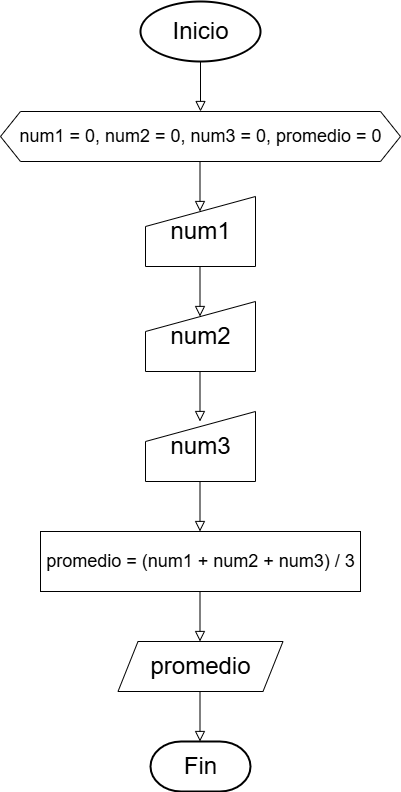

The diagram above was exported from draw.io. Its source (the exported page's mxGraphModel, read from the mxfile embedded in the PNG):
<mxGraphModel dx="874" dy="479" grid="1" gridSize="10" guides="1" tooltips="1" connect="1" arrows="1" fold="1" page="1" pageScale="1" pageWidth="827" pageHeight="1169" math="0" shadow="0">
  <root>
    <mxCell id="WIyWlLk6GJQsqaUBKTNV-0" />
    <mxCell id="WIyWlLk6GJQsqaUBKTNV-1" parent="WIyWlLk6GJQsqaUBKTNV-0" />
    <mxCell id="WIyWlLk6GJQsqaUBKTNV-2" value="" style="rounded=0;html=1;jettySize=auto;orthogonalLoop=1;fontSize=11;endArrow=block;endFill=0;endSize=8;strokeWidth=1;shadow=0;labelBackgroundColor=none;edgeStyle=orthogonalEdgeStyle;" parent="WIyWlLk6GJQsqaUBKTNV-1" edge="1">
      <mxGeometry relative="1" as="geometry">
        <mxPoint x="400" y="80" as="sourcePoint" />
        <mxPoint x="400" y="130" as="targetPoint" />
      </mxGeometry>
    </mxCell>
    <mxCell id="niv7rTljGfH1nppNc4uz-0" value="" style="strokeWidth=2;html=1;shape=mxgraph.flowchart.start_1;whiteSpace=wrap;" vertex="1" parent="WIyWlLk6GJQsqaUBKTNV-1">
      <mxGeometry x="340" y="20" width="120" height="60" as="geometry" />
    </mxCell>
    <mxCell id="niv7rTljGfH1nppNc4uz-1" value="&lt;font style=&quot;font-size: 24px;&quot;&gt;Inicio&lt;/font&gt;" style="text;html=1;align=center;verticalAlign=middle;resizable=0;points=[];autosize=1;strokeColor=none;fillColor=none;" vertex="1" parent="WIyWlLk6GJQsqaUBKTNV-1">
      <mxGeometry x="360" y="30" width="80" height="40" as="geometry" />
    </mxCell>
    <mxCell id="niv7rTljGfH1nppNc4uz-2" value="" style="shape=hexagon;perimeter=hexagonPerimeter2;whiteSpace=wrap;html=1;fixedSize=1;" vertex="1" parent="WIyWlLk6GJQsqaUBKTNV-1">
      <mxGeometry x="200" y="130" width="400" height="50" as="geometry" />
    </mxCell>
    <mxCell id="niv7rTljGfH1nppNc4uz-3" value="&lt;font style=&quot;font-size: 18px;&quot;&gt;num1 = 0, num2 = 0, num3 = 0, promedio = 0&lt;/font&gt;" style="text;html=1;align=center;verticalAlign=middle;resizable=0;points=[];autosize=1;strokeColor=none;fillColor=none;" vertex="1" parent="WIyWlLk6GJQsqaUBKTNV-1">
      <mxGeometry x="205" y="135" width="390" height="40" as="geometry" />
    </mxCell>
    <mxCell id="niv7rTljGfH1nppNc4uz-4" value="" style="rounded=0;html=1;jettySize=auto;orthogonalLoop=1;fontSize=11;endArrow=block;endFill=0;endSize=8;strokeWidth=1;shadow=0;labelBackgroundColor=none;edgeStyle=orthogonalEdgeStyle;" edge="1" parent="WIyWlLk6GJQsqaUBKTNV-1">
      <mxGeometry relative="1" as="geometry">
        <mxPoint x="399.5" y="180" as="sourcePoint" />
        <mxPoint x="399.5" y="230" as="targetPoint" />
      </mxGeometry>
    </mxCell>
    <mxCell id="niv7rTljGfH1nppNc4uz-5" value="" style="shape=manualInput;whiteSpace=wrap;html=1;" vertex="1" parent="WIyWlLk6GJQsqaUBKTNV-1">
      <mxGeometry x="345" y="215" width="110" height="70" as="geometry" />
    </mxCell>
    <mxCell id="niv7rTljGfH1nppNc4uz-6" value="&lt;font style=&quot;font-size: 24px;&quot;&gt;num1&lt;/font&gt;" style="text;html=1;align=center;verticalAlign=middle;resizable=0;points=[];autosize=1;strokeColor=none;fillColor=none;" vertex="1" parent="WIyWlLk6GJQsqaUBKTNV-1">
      <mxGeometry x="360" y="230" width="80" height="40" as="geometry" />
    </mxCell>
    <mxCell id="niv7rTljGfH1nppNc4uz-7" value="" style="rounded=0;html=1;jettySize=auto;orthogonalLoop=1;fontSize=11;endArrow=block;endFill=0;endSize=8;strokeWidth=1;shadow=0;labelBackgroundColor=none;edgeStyle=orthogonalEdgeStyle;" edge="1" parent="WIyWlLk6GJQsqaUBKTNV-1">
      <mxGeometry relative="1" as="geometry">
        <mxPoint x="399.5" y="285" as="sourcePoint" />
        <mxPoint x="399.5" y="335" as="targetPoint" />
      </mxGeometry>
    </mxCell>
    <mxCell id="niv7rTljGfH1nppNc4uz-8" value="" style="shape=manualInput;whiteSpace=wrap;html=1;" vertex="1" parent="WIyWlLk6GJQsqaUBKTNV-1">
      <mxGeometry x="345" y="320" width="110" height="70" as="geometry" />
    </mxCell>
    <mxCell id="niv7rTljGfH1nppNc4uz-9" value="&lt;font style=&quot;font-size: 24px;&quot;&gt;num2&lt;/font&gt;" style="text;html=1;align=center;verticalAlign=middle;resizable=0;points=[];autosize=1;strokeColor=none;fillColor=none;" vertex="1" parent="WIyWlLk6GJQsqaUBKTNV-1">
      <mxGeometry x="360" y="335" width="80" height="40" as="geometry" />
    </mxCell>
    <mxCell id="niv7rTljGfH1nppNc4uz-10" value="" style="rounded=0;html=1;jettySize=auto;orthogonalLoop=1;fontSize=11;endArrow=block;endFill=0;endSize=8;strokeWidth=1;shadow=0;labelBackgroundColor=none;edgeStyle=orthogonalEdgeStyle;" edge="1" parent="WIyWlLk6GJQsqaUBKTNV-1">
      <mxGeometry relative="1" as="geometry">
        <mxPoint x="399.5" y="390" as="sourcePoint" />
        <mxPoint x="399.5" y="440" as="targetPoint" />
      </mxGeometry>
    </mxCell>
    <mxCell id="niv7rTljGfH1nppNc4uz-11" value="" style="shape=manualInput;whiteSpace=wrap;html=1;" vertex="1" parent="WIyWlLk6GJQsqaUBKTNV-1">
      <mxGeometry x="345" y="430" width="110" height="70" as="geometry" />
    </mxCell>
    <mxCell id="niv7rTljGfH1nppNc4uz-12" value="&lt;font style=&quot;font-size: 24px;&quot;&gt;num3&lt;/font&gt;" style="text;html=1;align=center;verticalAlign=middle;resizable=0;points=[];autosize=1;strokeColor=none;fillColor=none;" vertex="1" parent="WIyWlLk6GJQsqaUBKTNV-1">
      <mxGeometry x="360" y="445" width="80" height="40" as="geometry" />
    </mxCell>
    <mxCell id="niv7rTljGfH1nppNc4uz-13" value="" style="rounded=0;html=1;jettySize=auto;orthogonalLoop=1;fontSize=11;endArrow=block;endFill=0;endSize=8;strokeWidth=1;shadow=0;labelBackgroundColor=none;edgeStyle=orthogonalEdgeStyle;" edge="1" parent="WIyWlLk6GJQsqaUBKTNV-1">
      <mxGeometry relative="1" as="geometry">
        <mxPoint x="399.5" y="500" as="sourcePoint" />
        <mxPoint x="399.5" y="550" as="targetPoint" />
      </mxGeometry>
    </mxCell>
    <mxCell id="niv7rTljGfH1nppNc4uz-14" value="" style="rounded=0;whiteSpace=wrap;html=1;" vertex="1" parent="WIyWlLk6GJQsqaUBKTNV-1">
      <mxGeometry x="240" y="550" width="320" height="60" as="geometry" />
    </mxCell>
    <mxCell id="niv7rTljGfH1nppNc4uz-15" value="&lt;font style=&quot;font-size: 18px;&quot;&gt;promedio = (num1 + num2 + num3) / 3&lt;/font&gt;" style="text;html=1;align=center;verticalAlign=middle;resizable=0;points=[];autosize=1;strokeColor=none;fillColor=none;" vertex="1" parent="WIyWlLk6GJQsqaUBKTNV-1">
      <mxGeometry x="235" y="560" width="330" height="40" as="geometry" />
    </mxCell>
    <mxCell id="niv7rTljGfH1nppNc4uz-16" value="" style="rounded=0;html=1;jettySize=auto;orthogonalLoop=1;fontSize=11;endArrow=block;endFill=0;endSize=8;strokeWidth=1;shadow=0;labelBackgroundColor=none;edgeStyle=orthogonalEdgeStyle;" edge="1" parent="WIyWlLk6GJQsqaUBKTNV-1">
      <mxGeometry relative="1" as="geometry">
        <mxPoint x="399.5" y="610" as="sourcePoint" />
        <mxPoint x="399.5" y="660" as="targetPoint" />
      </mxGeometry>
    </mxCell>
    <mxCell id="niv7rTljGfH1nppNc4uz-17" value="" style="shape=parallelogram;perimeter=parallelogramPerimeter;whiteSpace=wrap;html=1;fixedSize=1;" vertex="1" parent="WIyWlLk6GJQsqaUBKTNV-1">
      <mxGeometry x="317.5" y="660" width="165" height="50" as="geometry" />
    </mxCell>
    <mxCell id="niv7rTljGfH1nppNc4uz-18" value="&lt;font style=&quot;font-size: 24px;&quot;&gt;promedio&lt;/font&gt;" style="text;html=1;align=center;verticalAlign=middle;resizable=0;points=[];autosize=1;strokeColor=none;fillColor=none;" vertex="1" parent="WIyWlLk6GJQsqaUBKTNV-1">
      <mxGeometry x="340" y="665" width="120" height="40" as="geometry" />
    </mxCell>
    <mxCell id="niv7rTljGfH1nppNc4uz-19" value="" style="rounded=0;html=1;jettySize=auto;orthogonalLoop=1;fontSize=11;endArrow=block;endFill=0;endSize=8;strokeWidth=1;shadow=0;labelBackgroundColor=none;edgeStyle=orthogonalEdgeStyle;" edge="1" parent="WIyWlLk6GJQsqaUBKTNV-1">
      <mxGeometry relative="1" as="geometry">
        <mxPoint x="399.5" y="710" as="sourcePoint" />
        <mxPoint x="399.5" y="760" as="targetPoint" />
      </mxGeometry>
    </mxCell>
    <mxCell id="niv7rTljGfH1nppNc4uz-20" value="" style="strokeWidth=2;html=1;shape=mxgraph.flowchart.terminator;whiteSpace=wrap;" vertex="1" parent="WIyWlLk6GJQsqaUBKTNV-1">
      <mxGeometry x="350" y="760" width="100" height="50" as="geometry" />
    </mxCell>
    <mxCell id="niv7rTljGfH1nppNc4uz-21" value="&lt;font style=&quot;font-size: 24px;&quot;&gt;Fin&lt;/font&gt;" style="text;html=1;align=center;verticalAlign=middle;resizable=0;points=[];autosize=1;strokeColor=none;fillColor=none;" vertex="1" parent="WIyWlLk6GJQsqaUBKTNV-1">
      <mxGeometry x="370" y="765" width="60" height="40" as="geometry" />
    </mxCell>
  </root>
</mxGraphModel>